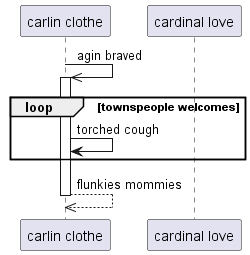

The diagram above was rendered by PlantUML. Its source (embedded in the PNG):
@startuml
participant "carlin clothe" as 0
participant "cardinal love" as 1
0 ->> 0++ : agin braved
loop townspeople welcomes
0 -> 0: torched cough
end
return flunkies mommies
@enduml